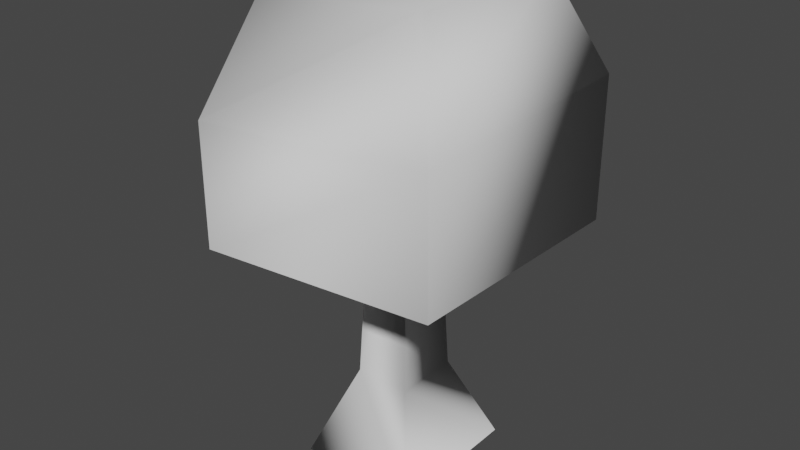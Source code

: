 # Source: tree-forest-color.blend  (saved by Blender 3.5.10; exported with 4.5.12 LTS)
import bpy
from mathutils import Matrix  # noqa: F401  (used for matrix-valued properties, if any)

bpy.ops.wm.read_factory_settings(use_empty=True)
scene = bpy.context.scene
scene.name = 'Scene'

# ---- collections
col_collection = bpy.data.collections.new('Collection'); scene.collection.children.link(col_collection)

# ---- world
world_world = bpy.data.worlds.new('World'); scene.world = world_world
world_world.use_nodes = True; world_world.node_tree.nodes.clear()
_N = world_world.node_tree.nodes; _L = world_world.node_tree.links
n0 = _N.new('ShaderNodeOutputWorld'); n0.name = 'World Output'; n0.location = (300, 300)
n1 = _N.new('ShaderNodeBackground'); n1.name = 'Background'; n1.location = (10, 300)
n1.inputs[0].default_value = (0.05088, 0.05088, 0.05088, 1.0)
_L.new(n1.outputs[0], n0.inputs[0])
n0.is_active_output = True
world_world.color = (0.05088, 0.05088, 0.05088)
world_world.use_sun_shadow = False
world_world.sun_shadow_jitter_overblur = 0.0

# ---- meshes
me_cube_004 = bpy.data.meshes.new('Cube.004')
me_cube_004.from_pydata([(2.034, -1.985, 6.717), (2.034, 1.985, 6.717), (-2.034, 1.985, 6.717), (-2.034, -1.985, 6.304), (-2.993, -2.921, 0.7778), (-3.657, 3.486, 1.545), (2.993, 2.921, 1.159), (3.248, -3.279, 1.555), (-2.993, -2.921, 3.732), (-3.657, 3.486, 4.499), (2.993, 2.921, 4.499), (3.234, -3.299, 4.499), (-1.456, -1.683, -4.535), (-0.668, -0.7721, -2.424), (-1.456, 1.683, -4.535), (-0.668, 0.7721, -2.424), (1.456, -1.683, -4.535), (0.668, -0.7721, -2.424), (1.456, 1.683, -4.535), (0.668, 0.7721, -2.424), (-0.4872, -0.5631, 2.132), (-0.4872, 0.5631, 2.132), (0.4872, 0.5631, 2.132), (0.4872, -0.5631, 2.132), (-0.4872, -0.5631, 4.619), (-0.4872, 0.5631, 4.619), (0.4872, 0.5631, 4.619), (0.4872, -0.5631, 4.619)], [], [(10, 9, 2), (10, 2, 1), (9, 8, 3), (9, 3, 2), (1, 2, 3), (1, 3, 0), (4, 7, 11), (4, 11, 8), (8, 11, 0), (8, 0, 3), (11, 10, 1), (11, 1, 0), (6, 5, 9), (6, 9, 10), (7, 6, 10), (7, 10, 11), (5, 4, 8), (5, 8, 9), (12, 13, 15), (12, 15, 14), (14, 15, 19), (14, 19, 18), (18, 19, 17), (18, 17, 16), (16, 17, 13), (16, 13, 12), (17, 19, 22), (17, 22, 23), (20, 23, 27), (20, 27, 24), (15, 13, 20), (15, 20, 21), (13, 17, 23), (13, 23, 20), (19, 15, 21), (19, 21, 22), (22, 21, 25), (22, 25, 26), (23, 22, 26), (23, 26, 27), (21, 20, 24), (21, 24, 25)])
me_cube_004.polygons.foreach_set('use_smooth', [True] * 42)
_uv = me_cube_004.uv_layers.new(name='UVMap')
_uv.uv.foreach_set('vector', [0.7126, 0.3988, 0.4442, 0.3985, 0.492, 0.5124, 0.7126, 0.3988, 0.492, 0.5124, 0.6855, 0.5123, 0.803, 0.7388, 0.803, 0.4664, 0.6867, 0.5122, 0.803, 0.7388, 0.6867, 0.5122, 0.683, 0.6981, 0.6826, 0.6982, 0.4834, 0.6983, 0.489, 0.5123, 0.6826, 0.6982, 0.489, 0.5123, 0.6858, 0.5123, 0.7383, 0.9781, 0.4596, 0.9655, 0.449, 0.8286, 0.7383, 0.9781, 0.449, 0.8286, 0.7279, 0.8295, 0.7278, 0.8293, 0.449, 0.8285, 0.4842, 0.6983, 0.7278, 0.8293, 0.4842, 0.6983, 0.6809, 0.6984, 0.3415, 0.7545, 0.3417, 0.4749, 0.4888, 0.5122, 0.3415, 0.7545, 0.4888, 0.5122, 0.4834, 0.6983, 0.7127, 0.2594, 0.4472, 0.2749, 0.4447, 0.3983, 0.7127, 0.2594, 0.4447, 0.3983, 0.7127, 0.398, 0.193, 0.7496, 0.1858, 0.4727, 0.3418, 0.4764, 0.193, 0.7496, 0.3418, 0.4764, 0.342, 0.7543, 0.9425, 0.7343, 0.9515, 0.4388, 0.803, 0.4685, 0.9425, 0.7343, 0.803, 0.4685, 0.803, 0.7393, 0.09696, 0.01296, 0.09689, 0.05506, 0.1878, 0.05506, 0.09696, 0.01296, 0.1878, 0.05506, 0.1878, 0.01296, 0.1867, 0.0131, 0.1868, 0.05508, 0.2658, 0.05508, 0.1867, 0.0131, 0.2658, 0.05508, 0.2658, 0.0131, 0.3519, 0.01328, 0.3517, 0.05508, 0.266, 0.05508, 0.3519, 0.01328, 0.266, 0.05508, 0.266, 0.01328, 0.09572, 0.01418, 0.09585, 0.05519, 0.02015, 0.05519, 0.09572, 0.01418, 0.02015, 0.05519, 0.02092, 0.01418, 0.266, 0.05508, 0.3517, 0.05508, 0.3515, 0.2926, 0.266, 0.05508, 0.3515, 0.2926, 0.266, 0.2926, 0.01945, 0.2925, 0.09596, 0.2925, 0.09596, 0.4209, 0.01945, 0.2925, 0.09596, 0.4209, 0.01945, 0.4209, 0.1878, 0.05506, 0.09689, 0.05506, 0.09682, 0.2924, 0.1878, 0.05506, 0.09682, 0.2924, 0.1878, 0.2924, 0.02015, 0.05519, 0.09585, 0.05519, 0.09596, 0.2925, 0.02015, 0.05519, 0.09596, 0.2925, 0.01945, 0.2925, 0.2658, 0.05508, 0.1868, 0.05508, 0.1868, 0.2923, 0.2658, 0.05508, 0.1868, 0.2923, 0.2658, 0.2923, 0.2658, 0.2923, 0.1868, 0.2923, 0.1868, 0.4209, 0.2658, 0.2923, 0.1868, 0.4209, 0.2658, 0.4209, 0.266, 0.2926, 0.3515, 0.2926, 0.3515, 0.4209, 0.266, 0.2926, 0.3515, 0.4209, 0.266, 0.4209, 0.1878, 0.2924, 0.09682, 0.2924, 0.09682, 0.4209, 0.1878, 0.2924, 0.09682, 0.4209, 0.1878, 0.4209])
_ca = me_cube_004.color_attributes.new('Attribute', 'BYTE_COLOR', 'CORNER')
_ca.data.foreach_set('color', [0.01521, 0.5149, 0.007499, 1.0, 0.01521, 0.5149, 0.007499, 1.0, 0.006049, 1.0, 0.003677, 1.0, 0.01521, 0.5149, 0.007499, 1.0, 0.006049, 1.0, 0.003677, 1.0, 0.006049, 1.0, 0.003677, 1.0, 0.006049, 1.0, 0.003677, 1.0, 0.01521, 0.5149, 0.007499, 1.0, 0.008023, 0.9823, 0.004025, 1.0, 0.006049, 1.0, 0.003677, 1.0, 0.008023, 0.9823, 0.004025, 1.0, 0.006049, 1.0, 0.003677, 1.0, 0.006049, 1.0, 0.003677, 1.0, 0.006049, 1.0, 0.003677, 1.0, 0.008023, 0.9823, 0.004025, 1.0, 0.006049, 1.0, 0.003677, 1.0, 0.008023, 0.9823, 0.004025, 1.0, 0.006049, 1.0, 0.003677, 1.0, 0.04231, 0.1779, 0.01681, 1.0, 0.04971, 0.2232, 0.02624, 1.0, 0.01444, 0.5647, 0.006995, 1.0, 0.04231, 0.1779, 0.01681, 1.0, 0.01444, 0.5647, 0.006995, 1.0, 0.01521, 0.5149, 0.007499, 1.0, 0.01521, 0.5149, 0.007499, 1.0, 0.01444, 0.5647, 0.006995, 1.0, 0.006049, 1.0, 0.003677, 1.0, 0.01521, 0.5149, 0.007499, 1.0, 0.006049, 1.0, 0.003677, 1.0, 0.008023, 0.9823, 0.004025, 1.0, 0.02029, 0.491, 0.009721, 1.0, 0.01521, 0.5149, 0.007499, 1.0, 0.006049, 1.0, 0.003677, 1.0, 0.02029, 0.491, 0.009721, 1.0, 0.006049, 1.0, 0.003677, 1.0, 0.006049, 1.0, 0.003677, 1.0, 0.04231, 0.1812, 0.01681, 1.0, 0.04092, 0.1981, 0.01681, 1.0, 0.01521, 0.5149, 0.007499, 1.0, 0.04231, 0.1812, 0.01681, 1.0, 0.01521, 0.5149, 0.007499, 1.0, 0.01521, 0.5149, 0.007499, 1.0, 0.04971, 0.2232, 0.02624, 1.0, 0.04231, 0.1812, 0.01681, 1.0, 0.01521, 0.5149, 0.007499, 1.0, 0.04971, 0.2232, 0.02624, 1.0, 0.01521, 0.5149, 0.007499, 1.0, 0.02029, 0.491, 0.009721, 1.0, 0.04231, 0.1779, 0.01681, 1.0, 0.04231, 0.1779, 0.01681, 1.0, 0.01521, 0.5149, 0.007499, 1.0, 0.04231, 0.1779, 0.01681, 1.0, 0.01521, 0.5149, 0.007499, 1.0, 0.006049, 1.0, 0.003677, 1.0, 0.1384, 0.09759, 0.02843, 1.0, 0.1384, 0.09759, 0.02843, 1.0, 0.1384, 0.09759, 0.02843, 1.0, 0.1384, 0.09759, 0.02843, 1.0, 0.1384, 0.09759, 0.02843, 1.0, 0.1384, 0.09759, 0.02956, 1.0, 0.4678, 0.4342, 0.3813, 1.0, 0.1384, 0.09759, 0.02843, 1.0, 0.1384, 0.09759, 0.02843, 1.0, 0.4678, 0.4342, 0.3813, 1.0, 0.1384, 0.09759, 0.02843, 1.0, 0.1529, 0.1119, 0.04374, 1.0, 0.1529, 0.1119, 0.04374, 1.0, 0.1384, 0.09759, 0.02843, 1.0, 0.1384, 0.09759, 0.02843, 1.0, 0.1529, 0.1119, 0.04374, 1.0, 0.1384, 0.09759, 0.02843, 1.0, 0.1384, 0.09759, 0.02843, 1.0, 0.1384, 0.09759, 0.02843, 1.0, 0.1384, 0.09759, 0.02843, 1.0, 0.1384, 0.09759, 0.02843, 1.0, 0.1384, 0.09759, 0.02843, 1.0, 0.1384, 0.09759, 0.02843, 1.0, 0.1384, 0.09759, 0.02843, 1.0, 0.1384, 0.09759, 0.02843, 1.0, 0.1384, 0.09759, 0.02843, 1.0, 0.1384, 0.09759, 0.02843, 1.0, 0.1384, 0.09759, 0.02843, 1.0, 0.1384, 0.09759, 0.02843, 1.0, 0.1384, 0.09759, 0.02843, 1.0, 0.1384, 0.09759, 0.02843, 1.0, 0.1384, 0.09759, 0.02843, 1.0, 0.1384, 0.09759, 0.02956, 1.0, 0.1384, 0.09759, 0.02843, 1.0, 0.1384, 0.09759, 0.02956, 1.0, 0.1683, 0.1274, 0.05951, 1.0, 0.1384, 0.09759, 0.02843, 1.0, 0.1384, 0.09759, 0.02843, 1.0, 0.1384, 0.09759, 0.02843, 1.0, 0.1384, 0.09759, 0.02843, 1.0, 0.1384, 0.09759, 0.02843, 1.0, 0.1413, 0.0999, 0.03071, 1.0, 0.1384, 0.09759, 0.02843, 1.0, 0.1384, 0.09759, 0.02843, 1.0, 0.1384, 0.09759, 0.02843, 1.0, 0.1384, 0.09759, 0.02843, 1.0, 0.1384, 0.09759, 0.02843, 1.0, 0.1384, 0.09759, 0.02843, 1.0, 0.1384, 0.09759, 0.02843, 1.0, 0.1384, 0.09759, 0.02843, 1.0, 0.1413, 0.0999, 0.03071, 1.0, 0.1384, 0.09759, 0.02843, 1.0, 0.1413, 0.0999, 0.03071, 1.0, 0.1384, 0.09759, 0.02843, 1.0, 0.1384, 0.09759, 0.02843, 1.0, 0.1413, 0.0999, 0.03071, 1.0, 0.1441, 0.1022, 0.0331, 1.0, 0.1384, 0.09759, 0.02843, 1.0, 0.1441, 0.1022, 0.0331, 1.0, 0.1413, 0.0999, 0.0319, 1.0, 0.1384, 0.09759, 0.02843, 1.0, 0.1384, 0.09759, 0.02843, 1.0, 0.1559, 0.1144, 0.04519, 1.0, 0.1384, 0.09759, 0.02843, 1.0, 0.1559, 0.1144, 0.04519, 1.0, 0.1384, 0.09759, 0.02843, 1.0, 0.1413, 0.0999, 0.03071, 1.0, 0.1878, 0.147, 0.07619, 1.0, 0.3372, 0.3005, 0.2423, 1.0, 0.1413, 0.0999, 0.03071, 1.0, 0.3372, 0.3005, 0.2423, 1.0, 0.1441, 0.1022, 0.0331, 1.0])
me_cube_004.materials.append(None)
me_cube_004.update()
me_cube_004.normals_split_custom_set([tuple(v) for v in zip(*[iter([0.007866, 0.8888, 0.4581, -0.9868, -0.1072, 0.1216, -0.2553, 0.9061, 0.3373, 0.007866, 0.8888, 0.4581, -0.2553, 0.9061, 0.3373, -0.08098, 0.03938, 0.9959, -0.9868, -0.1072, 0.1216, -0.5301, -0.3541, 0.7704, -0.4641, 0.1209, 0.8775, -0.9868, -0.1072, 0.1216, -0.4641, 0.1209, 0.8775, -0.2553, 0.9061, 0.3373, -0.08098, 0.03938, 0.9959, -0.2553, 0.9061, 0.3373, -0.4641, 0.1209, 0.8775, -0.08098, 0.03938, 0.9959, -0.4641, 0.1209, 0.8775, -0.1885, -0.6787, 0.7099, -0.06141, -0.9981, 2.217e-05, 0.9994, 0.03045, 0.01732, 0.9273, -0.3011, 0.2224, -0.06141, -0.9981, 2.217e-05, 0.9273, -0.3011, 0.2224, -0.5301, -0.3541, 0.7704, -0.5301, -0.3541, 0.7704, 0.9273, -0.3011, 0.2224, -0.1885, -0.6787, 0.7099, -0.5301, -0.3541, 0.7704, -0.1885, -0.6787, 0.7099, -0.4641, 0.1209, 0.8775, 0.9273, -0.3011, 0.2224, 0.007866, 0.8888, 0.4581, -0.08098, 0.03938, 0.9959, 0.9273, -0.3011, 0.2224, -0.08098, 0.03938, 0.9959, -0.1885, -0.6787, 0.7099, 0.08455, 0.9964, 3.429e-05, -0.993, -0.1178, -3.456e-05, -0.9868, -0.1072, 0.1216, 0.08455, 0.9964, 3.429e-05, -0.9868, -0.1072, 0.1216, 0.007866, 0.8888, 0.4581, 0.9994, 0.03045, 0.01732, 0.08455, 0.9964, 3.429e-05, 0.007866, 0.8888, 0.4581, 0.9994, 0.03045, 0.01732, 0.007866, 0.8888, 0.4581, 0.9273, -0.3011, 0.2224, -0.993, -0.1178, -3.456e-05, -0.06141, -0.9981, 2.217e-05, -0.5301, -0.3541, 0.7704, -0.993, -0.1178, -3.456e-05, -0.5301, -0.3541, 0.7704, -0.9868, -0.1072, 0.1216, -0.9095, 0.01088, 0.4155, -0.03956, -0.9856, 0.1642, -0.9864, 0.1443, 0.07855, -0.9095, 0.01088, 0.4155, -0.9864, 0.1443, 0.07855, 0.03204, 0.897, 0.441, 0.03204, 0.897, 0.441, -0.9864, 0.1443, 0.07855, -0.08062, 0.9962, 0.03318, 0.03204, 0.897, 0.441, -0.08062, 0.9962, 0.03318, 0.9095, -0.01088, 0.4155, 0.9095, -0.01088, 0.4155, -0.08062, 0.9962, 0.03318, 0.9958, 0.09092, 0.01178, 0.9095, -0.01088, 0.4155, 0.9958, 0.09092, 0.01178, -0.03204, -0.897, 0.441, -0.03204, -0.897, 0.441, 0.9958, 0.09092, 0.01178, -0.03956, -0.9856, 0.1642, -0.03204, -0.897, 0.441, -0.03956, -0.9856, 0.1642, -0.9095, 0.01088, 0.4155, 0.9958, 0.09092, 0.01178, -0.08062, 0.9962, 0.03318, -0.1434, 0.9896, -0.01304, 0.9958, 0.09092, 0.01178, -0.1434, 0.9896, -0.01304, 0.9893, 0.1454, -0.006138, -0.1588, -0.8632, -0.4793, 0.9893, 0.1454, -0.006138, 5.987e-05, -1.0, 0.0, -0.1588, -0.8632, -0.4793, 5.987e-05, -1.0, 0.0, -1.0, -1.642e-05, 0.0, -0.9864, 0.1443, 0.07855, -0.03956, -0.9856, 0.1642, -0.1588, -0.8632, -0.4793, -0.9864, 0.1443, 0.07855, -0.1588, -0.8632, -0.4793, -0.9844, 0.1738, 0.02709, -0.03956, -0.9856, 0.1642, 0.9958, 0.09092, 0.01178, 0.9893, 0.1454, -0.006138, -0.03956, -0.9856, 0.1642, 0.9893, 0.1454, -0.006138, -0.1588, -0.8632, -0.4793, -0.08062, 0.9962, 0.03318, -0.9864, 0.1443, 0.07855, -0.9844, 0.1738, 0.02709, -0.08062, 0.9962, 0.03318, -0.9844, 0.1738, 0.02709, -0.1434, 0.9896, -0.01304, -0.1434, 0.9896, -0.01304, -0.9844, 0.1738, 0.02709, -5.987e-05, 1.0, 0.0, -0.1434, 0.9896, -0.01304, -5.987e-05, 1.0, 0.0, 1.0, 1.642e-05, 0.0, 0.9893, 0.1454, -0.006138, -0.1434, 0.9896, -0.01304, 1.0, 1.642e-05, 0.0, 0.9893, 0.1454, -0.006138, 1.0, 1.642e-05, 0.0, 5.987e-05, -1.0, 0.0, -0.9844, 0.1738, 0.02709, -0.1588, -0.8632, -0.4793, -1.0, -1.642e-05, 0.0, -0.9844, 0.1738, 0.02709, -1.0, -1.642e-05, 0.0, -5.987e-05, 1.0, 0.0])] * 3)])

# ---- objects
ob_cube_002 = bpy.data.objects.new('Cube.002', me_cube_004)

# ---- transforms, parenting, visibility, modifiers, constraints
ob_cube_002.location = (0.1379, -0.04442, 3.112)
ob_cube_002.rotation_mode = 'QUATERNION'
ob_cube_002.rotation_quaternion = (1.0, 0.0, 0.0, 0.0)

# ---- collection membership
scene.collection.objects.link(ob_cube_002)

# ---- scene / render settings (as saved in the file)
scene.frame_start = 1; scene.frame_end = 250; scene.frame_set(1)
scene.render.engine = 'BLENDER_EEVEE_NEXT'
scene.cycles.sampling_pattern = 'TABULATED_SOBOL'
scene.view_settings.view_transform = 'Filmic'
bpy.context.view_layer.update()

# ---- added for rendering (the .blend has no active camera and no usable light): camera, sun
cam_auto = bpy.data.cameras.new('AutoCamera')
cam_auto.lens = 50.0
cam_auto.sensor_width = 36.0
cam_auto.clip_end = 1000.0
ob_auto_camera = bpy.data.objects.new('AutoCamera', cam_auto)
scene.collection.objects.link(ob_auto_camera)
ob_auto_camera.location = (13.6673, -16.4309, 15.1895)
ob_auto_camera.rotation_euler = (1.09748, -7.21219e-08, 0.694738)
scene.camera = ob_auto_camera
light_auto_sun = bpy.data.lights.new('AutoSun', 'SUN')
light_auto_sun.energy = 3.0
light_auto_sun.angle = 0.0523599
ob_auto_sun = bpy.data.objects.new('AutoSun', light_auto_sun)
scene.collection.objects.link(ob_auto_sun)
ob_auto_sun.rotation_euler = (0.872665, 0.174533, 0.523599)
bpy.context.view_layer.update()
